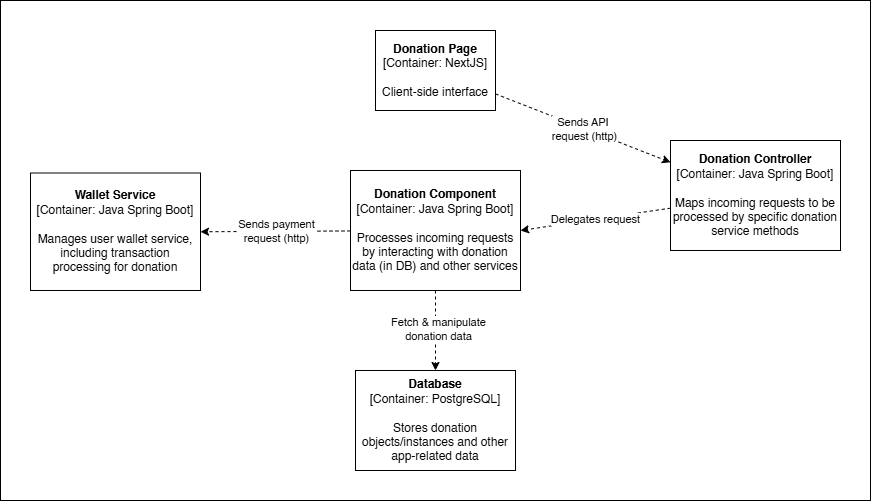

The diagram above was exported from draw.io. Its source (the exported page's mxGraphModel, read from the mxfile embedded in the PNG):
<mxGraphModel dx="2165" dy="1776" grid="1" gridSize="10" guides="1" tooltips="1" connect="1" arrows="1" fold="1" page="1" pageScale="1" pageWidth="850" pageHeight="1100" math="0" shadow="0">
  <root>
    <mxCell id="0" />
    <mxCell id="1" parent="0" />
    <mxCell id="QSqUwiQ9WMosXiNLxkcx-1" value="" style="rounded=0;whiteSpace=wrap;html=1;fillColor=none;" vertex="1" parent="1">
      <mxGeometry x="-180" y="-20" width="870" height="500" as="geometry" />
    </mxCell>
    <mxCell id="fnlMr5grogAOMEdSNlKg-1" style="rounded=0;orthogonalLoop=1;jettySize=auto;html=1;dashed=1;" parent="1" source="ycWwv_71jWAw5rLDALS0-1" target="ycWwv_71jWAw5rLDALS0-2" edge="1">
      <mxGeometry relative="1" as="geometry" />
    </mxCell>
    <mxCell id="fnlMr5grogAOMEdSNlKg-2" value="Sends API&amp;nbsp;&lt;div&gt;request&amp;nbsp;&lt;span style=&quot;background-color: light-dark(#ffffff, var(--ge-dark-color, #121212)); color: light-dark(rgb(0, 0, 0), rgb(255, 255, 255));&quot;&gt;(http)&lt;/span&gt;&lt;/div&gt;" style="edgeLabel;html=1;align=center;verticalAlign=middle;resizable=0;points=[];" parent="fnlMr5grogAOMEdSNlKg-1" vertex="1" connectable="0">
      <mxGeometry x="0.0024" relative="1" as="geometry">
        <mxPoint as="offset" />
      </mxGeometry>
    </mxCell>
    <mxCell id="ycWwv_71jWAw5rLDALS0-1" value="&lt;b&gt;Donation Page&lt;/b&gt;&lt;div&gt;&lt;font&gt;[Container: NextJS]&lt;/font&gt;&lt;/div&gt;&lt;div&gt;&lt;font&gt;&lt;br&gt;&lt;/font&gt;&lt;/div&gt;&lt;div&gt;Client-side interface&lt;/div&gt;" style="rounded=0;whiteSpace=wrap;html=1;" parent="1" vertex="1">
      <mxGeometry x="195" y="10" width="120" height="80" as="geometry" />
    </mxCell>
    <mxCell id="fnlMr5grogAOMEdSNlKg-3" style="rounded=0;orthogonalLoop=1;jettySize=auto;html=1;entryX=1;entryY=0.5;entryDx=0;entryDy=0;dashed=1;" parent="1" source="ycWwv_71jWAw5rLDALS0-2" target="ycWwv_71jWAw5rLDALS0-3" edge="1">
      <mxGeometry relative="1" as="geometry" />
    </mxCell>
    <mxCell id="fnlMr5grogAOMEdSNlKg-5" value="Delegates request" style="edgeLabel;html=1;align=center;verticalAlign=middle;resizable=0;points=[];" parent="fnlMr5grogAOMEdSNlKg-3" vertex="1" connectable="0">
      <mxGeometry x="0.007" y="-1" relative="1" as="geometry">
        <mxPoint as="offset" />
      </mxGeometry>
    </mxCell>
    <mxCell id="ycWwv_71jWAw5rLDALS0-2" value="&lt;b&gt;Donation Controller&lt;/b&gt;&lt;div&gt;[Container: Java Spring Boot]&lt;/div&gt;&lt;div&gt;&lt;br&gt;&lt;/div&gt;&lt;div&gt;Maps incoming requests to be processed by specific donation service methods&lt;/div&gt;" style="rounded=0;whiteSpace=wrap;html=1;" parent="1" vertex="1">
      <mxGeometry x="490" y="120" width="170" height="110" as="geometry" />
    </mxCell>
    <mxCell id="fnlMr5grogAOMEdSNlKg-6" style="rounded=0;orthogonalLoop=1;jettySize=auto;html=1;dashed=1;" parent="1" source="ycWwv_71jWAw5rLDALS0-3" target="ycWwv_71jWAw5rLDALS0-4" edge="1">
      <mxGeometry relative="1" as="geometry" />
    </mxCell>
    <mxCell id="fnlMr5grogAOMEdSNlKg-7" value="Fetch &amp;amp; manipulate&lt;br&gt;&lt;div&gt;donation data&lt;/div&gt;" style="edgeLabel;html=1;align=center;verticalAlign=middle;resizable=0;points=[];" parent="fnlMr5grogAOMEdSNlKg-6" vertex="1" connectable="0">
      <mxGeometry x="-0.0432" y="2" relative="1" as="geometry">
        <mxPoint as="offset" />
      </mxGeometry>
    </mxCell>
    <mxCell id="bZ8YqdJA-uJhEZTl2lQx-2" style="rounded=0;orthogonalLoop=1;jettySize=auto;html=1;entryX=1;entryY=0.5;entryDx=0;entryDy=0;dashed=1;" parent="1" source="ycWwv_71jWAw5rLDALS0-3" target="bZ8YqdJA-uJhEZTl2lQx-1" edge="1">
      <mxGeometry relative="1" as="geometry" />
    </mxCell>
    <mxCell id="bZ8YqdJA-uJhEZTl2lQx-4" value="Sends payment&lt;div&gt;request&amp;nbsp;&lt;span style=&quot;background-color: light-dark(#ffffff, var(--ge-dark-color, #121212)); color: light-dark(rgb(0, 0, 0), rgb(255, 255, 255));&quot;&gt;(http)&lt;/span&gt;&lt;/div&gt;" style="edgeLabel;html=1;align=center;verticalAlign=middle;resizable=0;points=[];" parent="bZ8YqdJA-uJhEZTl2lQx-2" vertex="1" connectable="0">
      <mxGeometry x="-0.0046" y="-1" relative="1" as="geometry">
        <mxPoint as="offset" />
      </mxGeometry>
    </mxCell>
    <mxCell id="ycWwv_71jWAw5rLDALS0-3" value="&lt;b&gt;Donation Component&lt;/b&gt;&lt;div&gt;&lt;span style=&quot;background-color: transparent; color: light-dark(rgb(0, 0, 0), rgb(255, 255, 255));&quot;&gt;[Container: Java Spring Boot]&lt;/span&gt;&lt;/div&gt;&lt;div&gt;&lt;span style=&quot;background-color: transparent; color: light-dark(rgb(0, 0, 0), rgb(255, 255, 255));&quot;&gt;&lt;br&gt;&lt;/span&gt;&lt;/div&gt;&lt;div&gt;&lt;span style=&quot;background-color: transparent; color: light-dark(rgb(0, 0, 0), rgb(255, 255, 255));&quot;&gt;Processes incoming requests by interacting with donation data (in DB) and other services&lt;/span&gt;&lt;/div&gt;" style="rounded=0;whiteSpace=wrap;html=1;" parent="1" vertex="1">
      <mxGeometry x="170" y="150" width="170" height="120" as="geometry" />
    </mxCell>
    <mxCell id="ycWwv_71jWAw5rLDALS0-4" value="&lt;b&gt;Database&lt;/b&gt;&lt;div&gt;&lt;span style=&quot;background-color: transparent; color: light-dark(rgb(0, 0, 0), rgb(255, 255, 255));&quot;&gt;[Container: PostgreSQL]&lt;/span&gt;&lt;/div&gt;&lt;div&gt;&lt;span style=&quot;background-color: transparent; color: light-dark(rgb(0, 0, 0), rgb(255, 255, 255));&quot;&gt;&lt;br&gt;&lt;/span&gt;&lt;/div&gt;&lt;div&gt;&lt;span style=&quot;background-color: transparent; color: light-dark(rgb(0, 0, 0), rgb(255, 255, 255));&quot;&gt;Stores donation objects/instances and other app-related data&lt;/span&gt;&lt;/div&gt;" style="rounded=0;whiteSpace=wrap;html=1;" parent="1" vertex="1">
      <mxGeometry x="175" y="350" width="160" height="100" as="geometry" />
    </mxCell>
    <mxCell id="bZ8YqdJA-uJhEZTl2lQx-1" value="&lt;b&gt;Wallet Service&lt;/b&gt;&lt;div&gt;[Container: Java Spring Boot]&lt;/div&gt;&lt;div&gt;&lt;br&gt;&lt;/div&gt;&lt;div&gt;Manages user wallet service, including transaction processing for donation&lt;/div&gt;" style="rounded=0;whiteSpace=wrap;html=1;" parent="1" vertex="1">
      <mxGeometry x="-150" y="152.5" width="170" height="117.5" as="geometry" />
    </mxCell>
  </root>
</mxGraphModel>